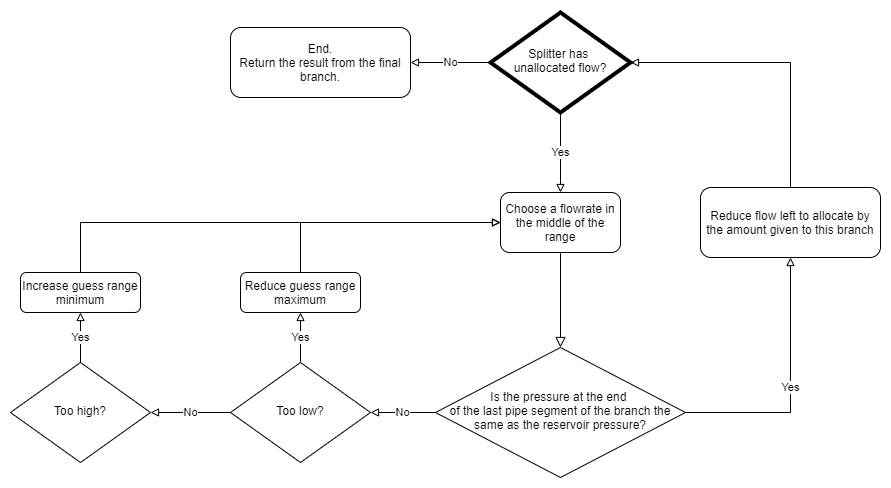

The diagram above was exported from draw.io. Its source (the exported page's mxGraphModel, read from the mxfile embedded in the PNG):
<mxGraphModel dx="2249" dy="1963" grid="1" gridSize="10" guides="1" tooltips="1" connect="1" arrows="1" fold="1" page="1" pageScale="1" pageWidth="827" pageHeight="1169" math="0" shadow="0">
  <root>
    <mxCell id="WIyWlLk6GJQsqaUBKTNV-0" />
    <mxCell id="WIyWlLk6GJQsqaUBKTNV-1" parent="WIyWlLk6GJQsqaUBKTNV-0" />
    <mxCell id="WIyWlLk6GJQsqaUBKTNV-2" value="" style="rounded=0;html=1;jettySize=auto;orthogonalLoop=1;fontSize=11;endArrow=block;endFill=0;endSize=8;strokeWidth=1;shadow=0;labelBackgroundColor=none;edgeStyle=orthogonalEdgeStyle;" parent="WIyWlLk6GJQsqaUBKTNV-1" source="WIyWlLk6GJQsqaUBKTNV-3" target="WIyWlLk6GJQsqaUBKTNV-6" edge="1">
      <mxGeometry relative="1" as="geometry" />
    </mxCell>
    <mxCell id="WIyWlLk6GJQsqaUBKTNV-3" value="Choose a flowrate in the middle of the range" style="rounded=1;whiteSpace=wrap;html=1;fontSize=12;glass=0;strokeWidth=1;shadow=0;" parent="WIyWlLk6GJQsqaUBKTNV-1" vertex="1">
      <mxGeometry x="220" y="-80" width="120" height="60" as="geometry" />
    </mxCell>
    <mxCell id="sPwAveRuVXfCMEzeKip1-5" value="No" style="edgeStyle=orthogonalEdgeStyle;rounded=0;orthogonalLoop=1;jettySize=auto;html=1;exitX=0;exitY=0.5;exitDx=0;exitDy=0;entryX=1;entryY=0.5;entryDx=0;entryDy=0;endArrow=block;endFill=0;" edge="1" parent="WIyWlLk6GJQsqaUBKTNV-1" source="WIyWlLk6GJQsqaUBKTNV-6" target="sPwAveRuVXfCMEzeKip1-4">
      <mxGeometry relative="1" as="geometry" />
    </mxCell>
    <mxCell id="sPwAveRuVXfCMEzeKip1-15" value="Yes" style="edgeStyle=orthogonalEdgeStyle;rounded=0;orthogonalLoop=1;jettySize=auto;html=1;endArrow=block;endFill=0;entryX=0.5;entryY=1;entryDx=0;entryDy=0;" edge="1" parent="WIyWlLk6GJQsqaUBKTNV-1" source="WIyWlLk6GJQsqaUBKTNV-6" target="WIyWlLk6GJQsqaUBKTNV-7">
      <mxGeometry relative="1" as="geometry">
        <mxPoint x="530" y="30" as="targetPoint" />
      </mxGeometry>
    </mxCell>
    <mxCell id="WIyWlLk6GJQsqaUBKTNV-6" value="Is the pressure at the end &lt;br&gt;of the last pipe segment of the branch the same as the reservoir pressure?" style="rhombus;whiteSpace=wrap;html=1;shadow=0;fontFamily=Helvetica;fontSize=12;align=center;strokeWidth=1;spacing=6;spacingTop=-4;" parent="WIyWlLk6GJQsqaUBKTNV-1" vertex="1">
      <mxGeometry x="155" y="75" width="250" height="130" as="geometry" />
    </mxCell>
    <mxCell id="sPwAveRuVXfCMEzeKip1-18" style="edgeStyle=orthogonalEdgeStyle;rounded=0;orthogonalLoop=1;jettySize=auto;html=1;entryX=1;entryY=0.5;entryDx=0;entryDy=0;endArrow=block;endFill=0;exitX=0.5;exitY=0;exitDx=0;exitDy=0;" edge="1" parent="WIyWlLk6GJQsqaUBKTNV-1" source="WIyWlLk6GJQsqaUBKTNV-7" target="sPwAveRuVXfCMEzeKip1-16">
      <mxGeometry relative="1" as="geometry">
        <Array as="points">
          <mxPoint x="510" y="-210" />
        </Array>
      </mxGeometry>
    </mxCell>
    <mxCell id="WIyWlLk6GJQsqaUBKTNV-7" value="Reduce flow left to allocate by the amount given to this branch" style="rounded=1;whiteSpace=wrap;html=1;fontSize=12;glass=0;strokeWidth=1;shadow=0;" parent="WIyWlLk6GJQsqaUBKTNV-1" vertex="1">
      <mxGeometry x="420" y="-85" width="180" height="70" as="geometry" />
    </mxCell>
    <mxCell id="sPwAveRuVXfCMEzeKip1-8" value="Yes" style="edgeStyle=orthogonalEdgeStyle;rounded=0;orthogonalLoop=1;jettySize=auto;html=1;entryX=0.5;entryY=1;entryDx=0;entryDy=0;endArrow=block;endFill=0;" edge="1" parent="WIyWlLk6GJQsqaUBKTNV-1" source="sPwAveRuVXfCMEzeKip1-4" target="sPwAveRuVXfCMEzeKip1-7">
      <mxGeometry relative="1" as="geometry" />
    </mxCell>
    <mxCell id="sPwAveRuVXfCMEzeKip1-11" value="No" style="edgeStyle=orthogonalEdgeStyle;rounded=0;orthogonalLoop=1;jettySize=auto;html=1;entryX=1;entryY=0.5;entryDx=0;entryDy=0;endArrow=block;endFill=0;" edge="1" parent="WIyWlLk6GJQsqaUBKTNV-1" source="sPwAveRuVXfCMEzeKip1-4" target="sPwAveRuVXfCMEzeKip1-6">
      <mxGeometry relative="1" as="geometry" />
    </mxCell>
    <mxCell id="sPwAveRuVXfCMEzeKip1-4" value="Too low?" style="rhombus;whiteSpace=wrap;html=1;shadow=0;fontFamily=Helvetica;fontSize=12;align=center;strokeWidth=1;spacing=6;spacingTop=-4;" vertex="1" parent="WIyWlLk6GJQsqaUBKTNV-1">
      <mxGeometry x="-50" y="90" width="140" height="100" as="geometry" />
    </mxCell>
    <mxCell id="sPwAveRuVXfCMEzeKip1-10" value="Yes" style="edgeStyle=orthogonalEdgeStyle;rounded=0;orthogonalLoop=1;jettySize=auto;html=1;entryX=0.5;entryY=1;entryDx=0;entryDy=0;endArrow=block;endFill=0;" edge="1" parent="WIyWlLk6GJQsqaUBKTNV-1" source="sPwAveRuVXfCMEzeKip1-6" target="sPwAveRuVXfCMEzeKip1-9">
      <mxGeometry relative="1" as="geometry" />
    </mxCell>
    <mxCell id="sPwAveRuVXfCMEzeKip1-6" value="Too high?" style="rhombus;whiteSpace=wrap;html=1;shadow=0;fontFamily=Helvetica;fontSize=12;align=center;strokeWidth=1;spacing=6;spacingTop=-4;" vertex="1" parent="WIyWlLk6GJQsqaUBKTNV-1">
      <mxGeometry x="-270" y="90" width="140" height="100" as="geometry" />
    </mxCell>
    <mxCell id="sPwAveRuVXfCMEzeKip1-13" style="edgeStyle=orthogonalEdgeStyle;rounded=0;orthogonalLoop=1;jettySize=auto;html=1;entryX=0;entryY=0.5;entryDx=0;entryDy=0;endArrow=block;endFill=0;" edge="1" parent="WIyWlLk6GJQsqaUBKTNV-1" source="sPwAveRuVXfCMEzeKip1-7" target="WIyWlLk6GJQsqaUBKTNV-3">
      <mxGeometry relative="1" as="geometry">
        <Array as="points">
          <mxPoint x="20" y="-50" />
        </Array>
      </mxGeometry>
    </mxCell>
    <mxCell id="sPwAveRuVXfCMEzeKip1-7" value="Reduce guess range maximum" style="rounded=1;whiteSpace=wrap;html=1;fontSize=12;glass=0;strokeWidth=1;shadow=0;" vertex="1" parent="WIyWlLk6GJQsqaUBKTNV-1">
      <mxGeometry x="-40" width="120" height="40" as="geometry" />
    </mxCell>
    <mxCell id="sPwAveRuVXfCMEzeKip1-14" style="edgeStyle=orthogonalEdgeStyle;rounded=0;orthogonalLoop=1;jettySize=auto;html=1;endArrow=block;endFill=0;" edge="1" parent="WIyWlLk6GJQsqaUBKTNV-1" source="sPwAveRuVXfCMEzeKip1-9">
      <mxGeometry relative="1" as="geometry">
        <mxPoint x="220" y="-50" as="targetPoint" />
        <Array as="points">
          <mxPoint x="-200" y="-50" />
        </Array>
      </mxGeometry>
    </mxCell>
    <mxCell id="sPwAveRuVXfCMEzeKip1-9" value="Increase guess range minimum" style="rounded=1;whiteSpace=wrap;html=1;fontSize=12;glass=0;strokeWidth=1;shadow=0;" vertex="1" parent="WIyWlLk6GJQsqaUBKTNV-1">
      <mxGeometry x="-260" width="120" height="40" as="geometry" />
    </mxCell>
    <mxCell id="sPwAveRuVXfCMEzeKip1-17" value="Yes" style="edgeStyle=orthogonalEdgeStyle;rounded=0;orthogonalLoop=1;jettySize=auto;html=1;entryX=0.5;entryY=0;entryDx=0;entryDy=0;endArrow=block;endFill=0;" edge="1" parent="WIyWlLk6GJQsqaUBKTNV-1" source="sPwAveRuVXfCMEzeKip1-16" target="WIyWlLk6GJQsqaUBKTNV-3">
      <mxGeometry relative="1" as="geometry" />
    </mxCell>
    <mxCell id="sPwAveRuVXfCMEzeKip1-20" value="No" style="edgeStyle=orthogonalEdgeStyle;rounded=0;orthogonalLoop=1;jettySize=auto;html=1;entryX=1;entryY=0.5;entryDx=0;entryDy=0;endArrow=block;endFill=0;" edge="1" parent="WIyWlLk6GJQsqaUBKTNV-1" source="sPwAveRuVXfCMEzeKip1-16" target="sPwAveRuVXfCMEzeKip1-19">
      <mxGeometry relative="1" as="geometry" />
    </mxCell>
    <mxCell id="sPwAveRuVXfCMEzeKip1-16" value="Splitter has &lt;br&gt;unallocated flow?" style="rhombus;whiteSpace=wrap;html=1;shadow=0;fontFamily=Helvetica;fontSize=12;align=center;strokeWidth=4;spacing=6;spacingTop=-4;" vertex="1" parent="WIyWlLk6GJQsqaUBKTNV-1">
      <mxGeometry x="210" y="-260" width="140" height="100" as="geometry" />
    </mxCell>
    <mxCell id="sPwAveRuVXfCMEzeKip1-19" value="End.&lt;br&gt;Return the result from the final branch." style="rounded=1;whiteSpace=wrap;html=1;fontSize=12;glass=0;strokeWidth=1;shadow=0;" vertex="1" parent="WIyWlLk6GJQsqaUBKTNV-1">
      <mxGeometry x="-50" y="-245" width="180" height="70" as="geometry" />
    </mxCell>
  </root>
</mxGraphModel>